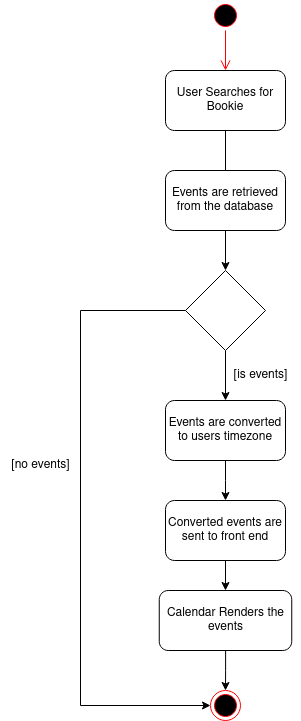

The diagram above was exported from draw.io. Its source (the exported page's mxGraphModel, read from the mxfile embedded in the PNG):
<mxGraphModel dx="702" dy="774" grid="1" gridSize="10" guides="1" tooltips="1" connect="1" arrows="1" fold="1" page="1" pageScale="1" pageWidth="850" pageHeight="1100" math="0" shadow="0">
  <root>
    <mxCell id="0" />
    <mxCell id="1" parent="0" />
    <mxCell id="V274inUJhTe--h5jXk2G-1" value="" style="ellipse;html=1;shape=startState;fillColor=#000000;strokeColor=#ff0000;" vertex="1" parent="1">
      <mxGeometry x="340" y="40" width="30" height="30" as="geometry" />
    </mxCell>
    <mxCell id="V274inUJhTe--h5jXk2G-2" value="" style="edgeStyle=orthogonalEdgeStyle;html=1;verticalAlign=bottom;endArrow=open;endSize=8;strokeColor=#ff0000;rounded=0;entryX=0.5;entryY=0;entryDx=0;entryDy=0;" edge="1" source="V274inUJhTe--h5jXk2G-1" parent="1" target="V274inUJhTe--h5jXk2G-3">
      <mxGeometry relative="1" as="geometry">
        <mxPoint x="355" y="190" as="targetPoint" />
      </mxGeometry>
    </mxCell>
    <mxCell id="V274inUJhTe--h5jXk2G-4" style="edgeStyle=orthogonalEdgeStyle;rounded=0;orthogonalLoop=1;jettySize=auto;html=1;exitX=0.5;exitY=1;exitDx=0;exitDy=0;" edge="1" parent="1" source="V274inUJhTe--h5jXk2G-3">
      <mxGeometry relative="1" as="geometry">
        <mxPoint x="355" y="250" as="targetPoint" />
      </mxGeometry>
    </mxCell>
    <mxCell id="V274inUJhTe--h5jXk2G-3" value="User Searches for Bookie " style="rounded=1;whiteSpace=wrap;html=1;" vertex="1" parent="1">
      <mxGeometry x="295" y="110" width="120" height="60" as="geometry" />
    </mxCell>
    <mxCell id="V274inUJhTe--h5jXk2G-12" style="edgeStyle=orthogonalEdgeStyle;rounded=0;orthogonalLoop=1;jettySize=auto;html=1;" edge="1" parent="1" source="V274inUJhTe--h5jXk2G-5">
      <mxGeometry relative="1" as="geometry">
        <mxPoint x="355" y="540" as="targetPoint" />
      </mxGeometry>
    </mxCell>
    <mxCell id="V274inUJhTe--h5jXk2G-5" value="Events are converted to users timezone " style="rounded=1;whiteSpace=wrap;html=1;" vertex="1" parent="1">
      <mxGeometry x="295" y="440" width="120" height="60" as="geometry" />
    </mxCell>
    <mxCell id="V274inUJhTe--h5jXk2G-9" style="edgeStyle=orthogonalEdgeStyle;rounded=0;orthogonalLoop=1;jettySize=auto;html=1;entryX=0;entryY=0.5;entryDx=0;entryDy=0;" edge="1" parent="1" source="V274inUJhTe--h5jXk2G-7" target="V274inUJhTe--h5jXk2G-8">
      <mxGeometry relative="1" as="geometry">
        <Array as="points">
          <mxPoint x="210" y="350" />
          <mxPoint x="210" y="745" />
        </Array>
      </mxGeometry>
    </mxCell>
    <mxCell id="V274inUJhTe--h5jXk2G-11" style="edgeStyle=orthogonalEdgeStyle;rounded=0;orthogonalLoop=1;jettySize=auto;html=1;entryX=0.5;entryY=0;entryDx=0;entryDy=0;" edge="1" parent="1" source="V274inUJhTe--h5jXk2G-7" target="V274inUJhTe--h5jXk2G-5">
      <mxGeometry relative="1" as="geometry" />
    </mxCell>
    <mxCell id="V274inUJhTe--h5jXk2G-7" value="" style="rhombus;whiteSpace=wrap;html=1;" vertex="1" parent="1">
      <mxGeometry x="315" y="310" width="80" height="80" as="geometry" />
    </mxCell>
    <mxCell id="V274inUJhTe--h5jXk2G-8" value="" style="ellipse;html=1;shape=endState;fillColor=#000000;strokeColor=#ff0000;" vertex="1" parent="1">
      <mxGeometry x="340" y="730" width="30" height="30" as="geometry" />
    </mxCell>
    <mxCell id="V274inUJhTe--h5jXk2G-10" value="[no events]" style="text;html=1;align=center;verticalAlign=middle;resizable=0;points=[];autosize=1;strokeColor=none;fillColor=none;" vertex="1" parent="1">
      <mxGeometry x="130" y="490" width="80" height="30" as="geometry" />
    </mxCell>
    <mxCell id="V274inUJhTe--h5jXk2G-15" style="edgeStyle=orthogonalEdgeStyle;rounded=0;orthogonalLoop=1;jettySize=auto;html=1;exitX=0.5;exitY=1;exitDx=0;exitDy=0;entryX=0.5;entryY=0;entryDx=0;entryDy=0;" edge="1" parent="1" source="V274inUJhTe--h5jXk2G-13" target="V274inUJhTe--h5jXk2G-14">
      <mxGeometry relative="1" as="geometry" />
    </mxCell>
    <mxCell id="V274inUJhTe--h5jXk2G-13" value="Converted events are sent to front end" style="rounded=1;whiteSpace=wrap;html=1;" vertex="1" parent="1">
      <mxGeometry x="295" y="540" width="120" height="60" as="geometry" />
    </mxCell>
    <mxCell id="V274inUJhTe--h5jXk2G-16" style="edgeStyle=orthogonalEdgeStyle;rounded=0;orthogonalLoop=1;jettySize=auto;html=1;entryX=0.5;entryY=0;entryDx=0;entryDy=0;" edge="1" parent="1" source="V274inUJhTe--h5jXk2G-14" target="V274inUJhTe--h5jXk2G-8">
      <mxGeometry relative="1" as="geometry" />
    </mxCell>
    <mxCell id="V274inUJhTe--h5jXk2G-14" value="Calendar Renders the events" style="rounded=1;whiteSpace=wrap;html=1;" vertex="1" parent="1">
      <mxGeometry x="288.75" y="630" width="132.5" height="60" as="geometry" />
    </mxCell>
    <mxCell id="V274inUJhTe--h5jXk2G-17" value="[is events]" style="text;html=1;align=center;verticalAlign=middle;resizable=0;points=[];autosize=1;strokeColor=none;fillColor=none;" vertex="1" parent="1">
      <mxGeometry x="350" y="400" width="80" height="30" as="geometry" />
    </mxCell>
    <mxCell id="V274inUJhTe--h5jXk2G-19" style="edgeStyle=orthogonalEdgeStyle;rounded=0;orthogonalLoop=1;jettySize=auto;html=1;exitX=0.5;exitY=1;exitDx=0;exitDy=0;entryX=0.5;entryY=0;entryDx=0;entryDy=0;" edge="1" parent="1" source="V274inUJhTe--h5jXk2G-18" target="V274inUJhTe--h5jXk2G-7">
      <mxGeometry relative="1" as="geometry" />
    </mxCell>
    <mxCell id="V274inUJhTe--h5jXk2G-18" value="Events are retrieved from the database" style="rounded=1;whiteSpace=wrap;html=1;" vertex="1" parent="1">
      <mxGeometry x="295" y="210" width="120" height="60" as="geometry" />
    </mxCell>
  </root>
</mxGraphModel>